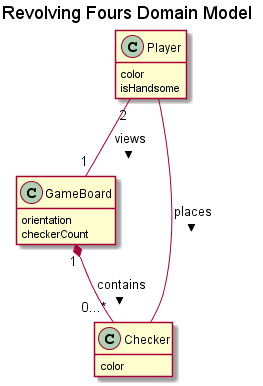

The diagram above was rendered by PlantUML. Its source (embedded in the PNG):
@startuml

title Revolving Fours Domain Model
class Player {
color
isHandsome
}
class GameBoard {
orientation
checkerCount
}
class Checker {
color
}



GameBoard "1" *-- "0...*" Checker: contains >

Player -- Checker: places >
Player "2" -- "1" GameBoard: views >



hide empty members
hide methods

@enduml